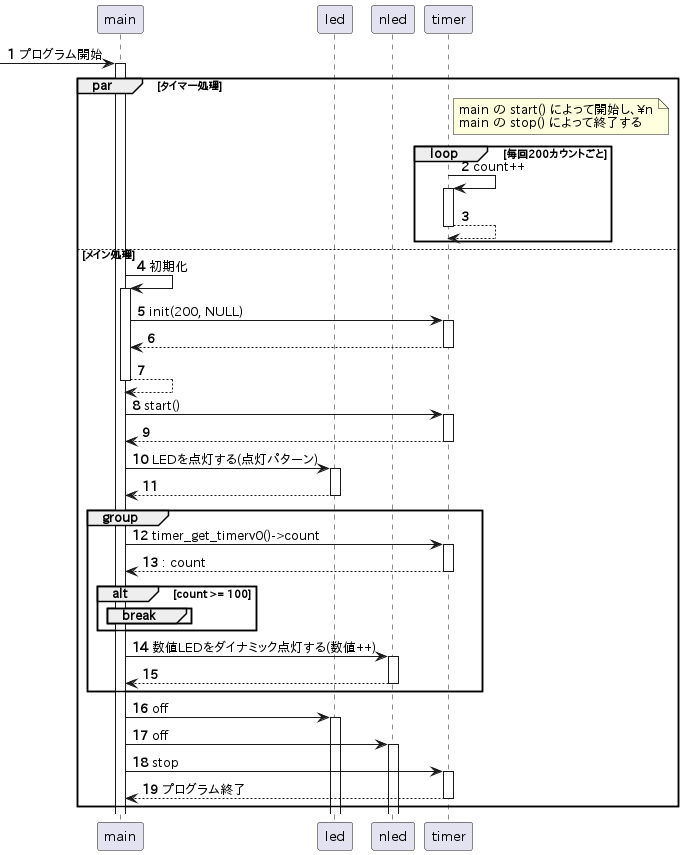

The diagram above was rendered by PlantUML. Its source (embedded in the PNG):
@startuml
autonumber
participant main
participant led
participant nled
participant timer

autoactivate on

[-> main : プログラム開始

' 並列処理（mainとtimer）


par タイマー処理
  note right of timer
    main の start() によって開始し、\n
    main の stop() によって終了する
  end note

  loop 毎回200カウントごと
    timer -> timer : count++
    return
  end

else メイン処理

main -> main : 初期化
  main -> timer : init(200, NULL)
  return
return
main -> timer : start()
return


  main -> led : LEDを点灯する(点灯パターン)
  return

  group  
    main -> timer : timer_get_timerv0()->count
    return : count
    alt count >= 100
        break
        end
    end
    main -> nled : 数値LEDをダイナミック点灯する(数値++)
    return
  end

  main -> led : off
  main -> nled : off
  main -> timer : stop
  return プログラム終了
end

@enduml